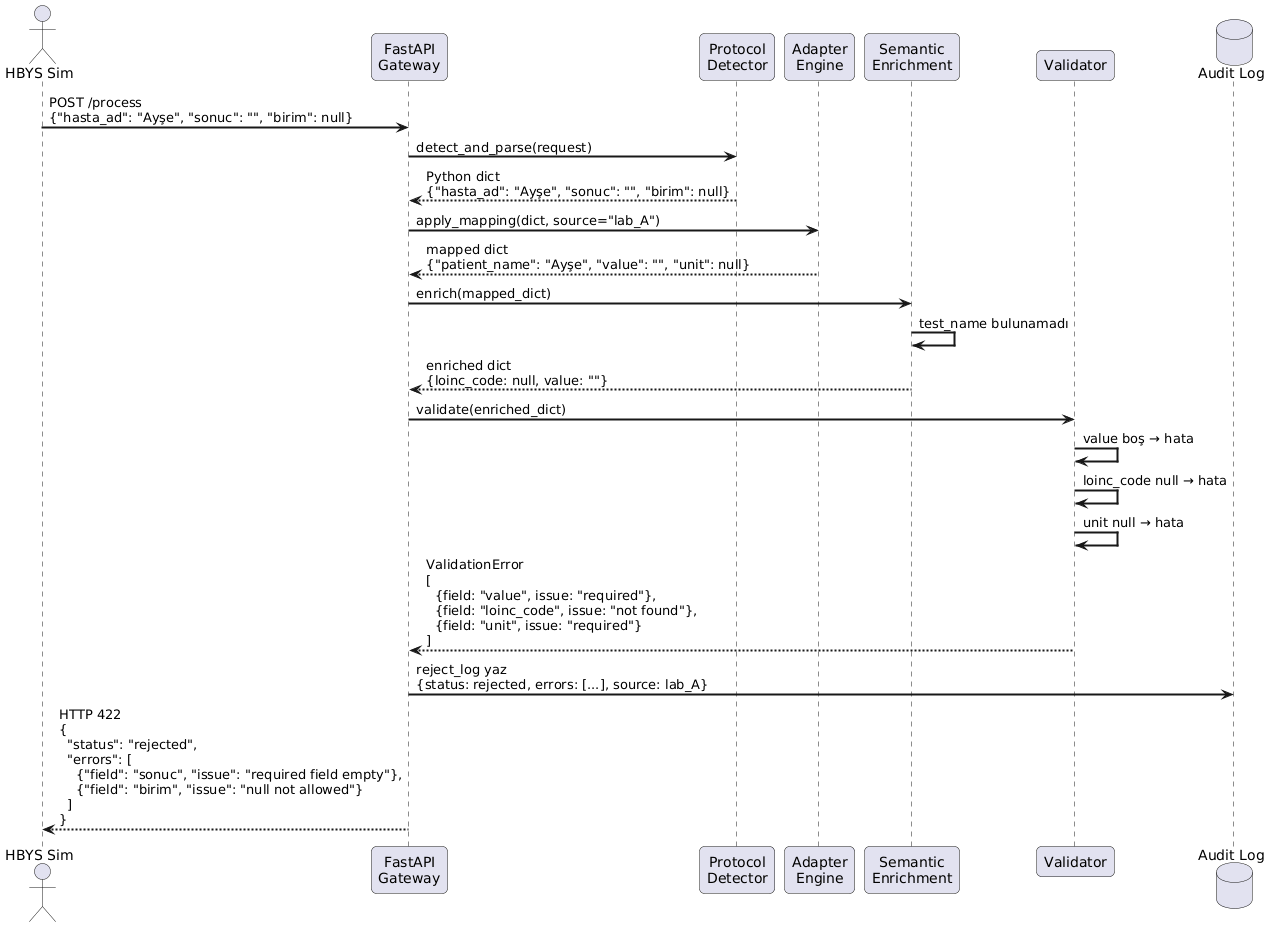

The diagram above was rendered by PlantUML. Its source (embedded in the PNG):
@startuml
skinparam sequenceArrowThickness 2
skinparam roundcorner 10

actor "HBYS Sim" as SIM
participant "FastAPI\nGateway" as GW
participant "Protocol\nDetector" as PD
participant "Adapter\nEngine" as AE
participant "Semantic\nEnrichment" as SE
participant "Validator" as VAL
database "Audit Log" as LOG

SIM -> GW : POST /process\n{"hasta_ad": "Ayşe", "sonuc": "", "birim": null}

GW -> PD : detect_and_parse(request)
PD --> GW : Python dict\n{"hasta_ad": "Ayşe", "sonuc": "", "birim": null}

GW -> AE : apply_mapping(dict, source="lab_A")
AE --> GW : mapped dict\n{"patient_name": "Ayşe", "value": "", "unit": null}

GW -> SE : enrich(mapped_dict)
SE -> SE : test_name bulunamadı
SE --> GW : enriched dict\n{loinc_code: null, value: ""}

GW -> VAL : validate(enriched_dict)
VAL -> VAL : value boş → hata
VAL -> VAL : loinc_code null → hata
VAL -> VAL : unit null → hata
VAL --> GW : ValidationError\n[\n  {field: "value", issue: "required"},\n  {field: "loinc_code", issue: "not found"},\n  {field: "unit", issue: "required"}\n]

GW -> LOG : reject_log yaz\n{status: rejected, errors: [...], source: lab_A}

GW --> SIM : HTTP 422\n{\n  "status": "rejected",\n  "errors": [\n    {"field": "sonuc", "issue": "required field empty"},\n    {"field": "birim", "issue": "null not allowed"}\n  ]\n}
@enduml